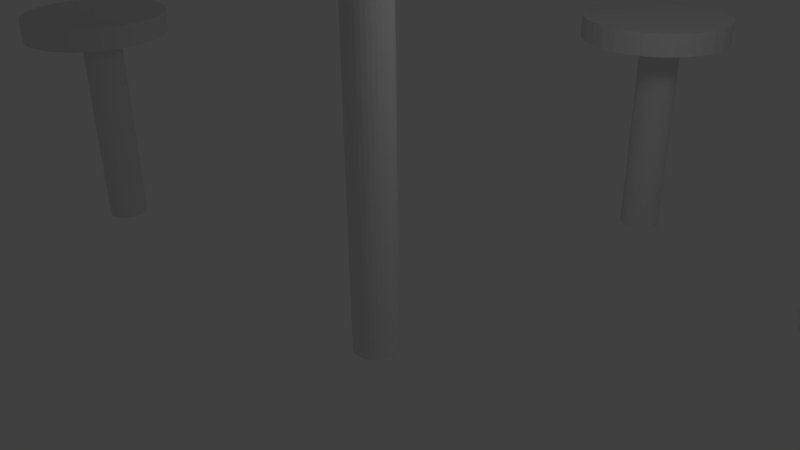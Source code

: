 # Source: mesa_e_bancos.blend  (saved by Blender 2.62.0; exported with 4.5.12 LTS)
import bpy
from mathutils import Matrix  # noqa: F401  (used for matrix-valued properties, if any)

bpy.ops.wm.read_factory_settings(use_empty=True)
scene = bpy.context.scene
scene.name = 'Scene'

# ---- collections
col_collection_1 = bpy.data.collections.new('Collection 1'); scene.collection.children.link(col_collection_1)

# ---- world
world_world = bpy.data.worlds.new('World'); scene.world = world_world
world_world.color = (0.05088, 0.05088, 0.05088)
world_world.use_sun_shadow = False
world_world.sun_shadow_jitter_overblur = 0.0
world_world.cycles.sampling_method = 'MANUAL'
world_world.cycles.sample_map_resolution = 256

# ---- cameras
cam_camera = bpy.data.cameras.new('Camera')
cam_camera.clip_end = 100.0
cam_camera.lens = 35.0
cam_camera.sensor_width = 32.0
cam_camera.sensor_height = 18.0
cam_camera.ortho_scale = 7.314
cam_camera.dof.focus_distance = 0.0
cam_camera.dof.aperture_fstop = 128.0

# ---- lights
light_lamp = bpy.data.lights.new('Lamp', 'POINT')
light_lamp.transmission_factor = 0.0
light_lamp.cutoff_distance = 30.0
light_lamp.energy = 100.0
light_lamp.shadow_buffer_clip_start = 1.001
light_lamp.shadow_soft_size = 1.0
light_lamp.shadow_maximum_resolution = 0.006
light_lamp.use_absolute_resolution = True
light_lamp.cycles.use_multiple_importance_sampling = False

# ---- meshes
me_cube_002 = bpy.data.meshes.new('Cube.002')
me_cube_002.from_pydata([(1.0, 1.0, 24.91), (1.0, -1.0, 24.91), (-1.0, -1.0, 24.91), (-1.0, 1.0, 24.91), (1.0, 1.0, 26.91), (1.0, -1.0, 26.91), (-1.0, -1.0, 26.91), (-1.0, 1.0, 26.91), (1.0, 1.0, -1.0), (1.0, -1.0, -1.0), (-1.0, -1.0, -1.0), (-1.0, 1.0, -1.0), (1.0, 1.0, 1.0), (1.0, -1.0, 1.0), (-1.0, -1.0, 1.0), (-1.0, 1.0, 1.0), (-0.8597, 1.0, 28.8), (-0.8597, -1.0, 28.8), (-0.8597, -1.0, -3.576), (-0.8597, 1.0, -3.576), (-1.278, 1.0, 28.8), (-1.278, -1.0, 28.8), (-1.278, -1.0, -3.576), (-1.278, 1.0, -3.576)], [], [(0, 1, 2, 3), (4, 7, 6, 5), (0, 4, 5, 1), (1, 5, 6, 2), (2, 6, 7, 3), (4, 0, 3, 7), (8, 9, 10, 11), (12, 15, 14, 13), (8, 12, 13, 9), (9, 13, 14, 10), (10, 14, 15, 11), (12, 8, 11, 15), (16, 17, 18, 19), (20, 23, 22, 21), (16, 20, 21, 17), (17, 21, 22, 18), (18, 22, 23, 19), (20, 16, 19, 23)])
me_cube_002.use_remesh_preserve_volume = False
me_cube_002.use_remesh_preserve_attributes = False
me_cube_002.use_mirror_vertex_groups = False
me_cube_002.update()
me_cylinder = bpy.data.meshes.new('Cylinder')
me_cylinder.from_pydata([(-0.1784, 21.06, -1.542), (0.0167, 21.04, -1.542), (0.2043, 20.99, -1.542), (0.3772, 20.9, -1.542), (0.5287, 20.77, -1.542), (0.6531, 20.62, -1.542), (0.7455, 20.45, -1.542), (0.8024, 20.26, -1.542), (0.8216, 20.06, -1.542), (0.8024, 19.87, -1.542), (0.7455, 19.68, -1.542), (0.6531, 19.51, -1.542), (0.5287, 19.36, -1.542), (0.3772, 19.23, -1.542), (0.2043, 19.14, -1.542), (0.0167, 19.08, -1.542), (-0.1784, 19.06, -1.542), (-0.3735, 19.08, -1.542), (-0.5611, 19.14, -1.542), (-0.734, 19.23, -1.542), (-0.8855, 19.36, -1.542), (-1.01, 19.51, -1.542), (-1.102, 19.68, -1.542), (-1.159, 19.87, -1.542), (-1.178, 20.06, -1.542), (-1.159, 20.26, -1.542), (-1.102, 20.45, -1.542), (-1.01, 20.62, -1.542), (-0.8855, 20.77, -1.542), (-0.734, 20.9, -1.542), (-0.5611, 20.99, -1.542), (-0.3735, 21.04, -1.542), (-0.1784, 21.06, 1.76), (0.0167, 21.04, 1.76), (0.2043, 20.99, 1.76), (0.3772, 20.9, 1.76), (0.5287, 20.77, 1.76), (0.6531, 20.62, 1.76), (0.7455, 20.45, 1.76), (0.8024, 20.26, 1.76), (0.8216, 20.06, 1.76), (0.8024, 19.87, 1.76), (0.7455, 19.68, 1.76), (0.6531, 19.51, 1.76), (0.5287, 19.36, 1.76), (0.3772, 19.23, 1.76), (0.2043, 19.14, 1.76), (0.0167, 19.08, 1.76), (-0.1784, 19.06, 1.76), (-0.3735, 19.08, 1.76), (-0.5611, 19.14, 1.76), (-0.734, 19.23, 1.76), (-0.8855, 19.36, 1.76), (-1.01, 19.51, 1.76), (-1.102, 19.68, 1.76), (-1.159, 19.87, 1.76), (-1.178, 20.06, 1.76), (-1.159, 20.26, 1.76), (-1.102, 20.45, 1.76), (-1.01, 20.62, 1.76), (-0.8855, 20.77, 1.76), (-0.734, 20.9, 1.76), (-0.5611, 20.99, 1.76), (-0.3735, 21.04, 1.76), (-0.1784, 20.06, -1.542), (-0.1784, 20.06, 1.76), (0.2023, 20.06, 2.071), (0.2023, 20.06, 1.711), (0.9166, 16.47, 2.071), (1.603, 16.68, 2.071), (2.236, 17.02, 2.071), (2.791, 17.48, 2.071), (3.247, 18.03, 2.071), (3.585, 18.66, 2.071), (3.793, 19.35, 2.071), (3.864, 20.06, 2.071), (3.793, 20.78, 2.071), (3.585, 21.47, 2.071), (3.247, 22.1, 2.071), (2.791, 22.65, 2.071), (2.236, 23.11, 2.071), (1.603, 23.45, 2.071), (0.9166, 23.66, 2.071), (0.2023, 23.73, 2.071), (-0.512, 23.66, 2.071), (-1.199, 23.45, 2.071), (-1.832, 23.11, 2.071), (-2.387, 22.65, 2.071), (-2.842, 22.1, 2.071), (-3.18, 21.47, 2.071), (-3.389, 20.78, 2.071), (-3.459, 20.06, 2.071), (-3.389, 19.35, 2.071), (-3.18, 18.66, 2.071), (-2.842, 18.03, 2.071), (-2.387, 17.48, 2.071), (-1.832, 17.02, 2.071), (-1.199, 16.68, 2.071), (-0.512, 16.47, 2.071), (0.2023, 16.4, 2.071), (0.9166, 16.47, 1.711), (1.603, 16.68, 1.711), (2.236, 17.02, 1.711), (2.791, 17.48, 1.711), (3.247, 18.03, 1.711), (3.585, 18.66, 1.711), (3.793, 19.35, 1.711), (3.864, 20.06, 1.711), (3.793, 20.78, 1.711), (3.585, 21.47, 1.711), (3.247, 22.1, 1.711), (2.791, 22.65, 1.711), (2.236, 23.11, 1.711), (1.603, 23.45, 1.711), (0.9166, 23.66, 1.711), (0.2023, 23.73, 1.711), (-0.512, 23.66, 1.711), (-1.199, 23.45, 1.711), (-1.832, 23.11, 1.711), (-2.387, 22.65, 1.711), (-2.842, 22.1, 1.711), (-3.18, 21.47, 1.711), (-3.389, 20.78, 1.711), (-3.459, 20.06, 1.711), (-3.389, 19.35, 1.711), (-3.18, 18.66, 1.711), (-2.842, 18.03, 1.711), (-2.387, 17.48, 1.711), (-1.832, 17.02, 1.711), (-1.199, 16.68, 1.711), (-0.512, 16.47, 1.711), (0.2023, 16.4, 1.711), (20.54, 1.658, -1.542), (20.74, 1.639, -1.542), (20.93, 1.582, -1.542), (21.1, 1.489, -1.542), (21.25, 1.365, -1.542), (21.38, 1.213, -1.542), (21.47, 1.041, -1.542), (21.52, 0.8529, -1.542), (21.54, 0.6578, -1.542), (21.52, 0.4628, -1.542), (21.47, 0.2752, -1.542), (21.38, 0.1023, -1.542), (21.25, -0.04927, -1.542), (21.1, -0.1736, -1.542), (20.93, -0.266, -1.542), (20.74, -0.3229, -1.542), (20.54, -0.3422, -1.542), (20.35, -0.3229, -1.542), (20.16, -0.266, -1.542), (19.99, -0.1736, -1.542), (19.84, -0.04926, -1.542), (19.71, 0.1023, -1.542), (19.62, 0.2752, -1.542), (19.56, 0.4628, -1.542), (19.54, 0.6578, -1.542), (19.56, 0.8529, -1.542), (19.62, 1.041, -1.542), (19.71, 1.213, -1.542), (19.84, 1.365, -1.542), (19.99, 1.489, -1.542), (20.16, 1.582, -1.542), (20.35, 1.639, -1.542), (20.54, 1.658, 1.76), (20.74, 1.639, 1.76), (20.93, 1.582, 1.76), (21.1, 1.489, 1.76), (21.25, 1.365, 1.76), (21.38, 1.213, 1.76), (21.47, 1.041, 1.76), (21.52, 0.8529, 1.76), (21.54, 0.6578, 1.76), (21.52, 0.4627, 1.76), (21.47, 0.2752, 1.76), (21.38, 0.1023, 1.76), (21.25, -0.04927, 1.76), (21.1, -0.1736, 1.76), (20.93, -0.266, 1.76), (20.74, -0.3229, 1.76), (20.54, -0.3422, 1.76), (20.35, -0.3229, 1.76), (20.16, -0.266, 1.76), (19.99, -0.1736, 1.76), (19.84, -0.04927, 1.76), (19.71, 0.1023, 1.76), (19.62, 0.2752, 1.76), (19.56, 0.4627, 1.76), (19.54, 0.6578, 1.76), (19.56, 0.8529, 1.76), (19.62, 1.041, 1.76), (19.71, 1.213, 1.76), (19.84, 1.365, 1.76), (19.99, 1.489, 1.76), (20.16, 1.582, 1.76), (20.35, 1.639, 1.76), (20.54, 0.6578, -1.542), (20.54, 0.6578, 1.76), (20.92, 0.6578, 2.071), (20.92, 0.6578, 1.711), (21.64, -2.933, 2.071), (22.33, -2.725, 2.071), (22.96, -2.386, 2.071), (23.51, -1.931, 2.071), (23.97, -1.376, 2.071), (24.31, -0.7433, 2.071), (24.52, -0.05643, 2.071), (24.59, 0.6579, 2.071), (24.52, 1.372, 2.071), (24.31, 2.059, 2.071), (23.97, 2.692, 2.071), (23.51, 3.247, 2.071), (22.96, 3.702, 2.071), (22.33, 4.04, 2.071), (21.64, 4.249, 2.071), (20.92, 4.319, 2.071), (20.21, 4.249, 2.071), (19.52, 4.04, 2.071), (18.89, 3.702, 2.071), (18.34, 3.247, 2.071), (17.88, 2.692, 2.071), (17.54, 2.059, 2.071), (17.33, 1.372, 2.071), (17.26, 0.6578, 2.071), (17.33, -0.05643, 2.071), (17.54, -0.7433, 2.071), (17.88, -1.376, 2.071), (18.34, -1.931, 2.071), (18.89, -2.386, 2.071), (19.52, -2.725, 2.071), (20.21, -2.933, 2.071), (20.92, -3.003, 2.071), (21.64, -2.933, 1.711), (22.33, -2.725, 1.711), (22.96, -2.386, 1.711), (23.51, -1.931, 1.711), (23.97, -1.376, 1.711), (24.31, -0.7433, 1.711), (24.52, -0.05645, 1.711), (24.59, 0.6578, 1.711), (24.52, 1.372, 1.711), (24.31, 2.059, 1.711), (23.97, 2.692, 1.711), (23.51, 3.247, 1.711), (22.96, 3.702, 1.711), (22.33, 4.04, 1.711), (21.64, 4.249, 1.711), (20.92, 4.319, 1.711), (20.21, 4.249, 1.711), (19.52, 4.04, 1.711), (18.89, 3.702, 1.711), (18.34, 3.247, 1.711), (17.88, 2.692, 1.711), (17.54, 2.059, 1.711), (17.33, 1.372, 1.711), (17.26, 0.6578, 1.711), (17.33, -0.05644, 1.711), (17.54, -0.7433, 1.711), (17.88, -1.376, 1.711), (18.34, -1.931, 1.711), (18.89, -2.386, 1.711), (19.52, -2.725, 1.711), (20.21, -2.933, 1.711), (20.92, -3.003, 1.711), (-0.6718, -17.91, -1.542), (-0.4767, -17.93, -1.542), (-0.2891, -17.99, -1.542), (-0.1162, -18.08, -1.542), (0.03533, -18.21, -1.542), (0.1597, -18.36, -1.542), (0.2521, -18.53, -1.542), (0.309, -18.72, -1.542), (0.3282, -18.91, -1.542), (0.309, -19.11, -1.542), (0.2521, -19.3, -1.542), (0.1597, -19.47, -1.542), (0.03533, -19.62, -1.542), (-0.1162, -19.74, -1.542), (-0.2891, -19.84, -1.542), (-0.4767, -19.89, -1.542), (-0.6718, -19.91, -1.542), (-0.8669, -19.89, -1.542), (-1.054, -19.84, -1.542), (-1.227, -19.74, -1.542), (-1.379, -19.62, -1.542), (-1.503, -19.47, -1.542), (-1.596, -19.3, -1.542), (-1.653, -19.11, -1.542), (-1.672, -18.91, -1.542), (-1.653, -18.72, -1.542), (-1.596, -18.53, -1.542), (-1.503, -18.36, -1.542), (-1.379, -18.21, -1.542), (-1.227, -18.08, -1.542), (-1.054, -17.99, -1.542), (-0.8669, -17.93, -1.542), (-0.6718, -17.91, 1.76), (-0.4767, -17.93, 1.76), (-0.2891, -17.99, 1.76), (-0.1162, -18.08, 1.76), (0.03533, -18.21, 1.76), (0.1597, -18.36, 1.76), (0.2521, -18.53, 1.76), (0.309, -18.72, 1.76), (0.3282, -18.91, 1.76), (0.309, -19.11, 1.76), (0.2521, -19.3, 1.76), (0.1597, -19.47, 1.76), (0.03533, -19.62, 1.76), (-0.1162, -19.74, 1.76), (-0.2891, -19.84, 1.76), (-0.4767, -19.89, 1.76), (-0.6718, -19.91, 1.76), (-0.8669, -19.89, 1.76), (-1.054, -19.84, 1.76), (-1.227, -19.74, 1.76), (-1.379, -19.62, 1.76), (-1.503, -19.47, 1.76), (-1.596, -19.3, 1.76), (-1.653, -19.11, 1.76), (-1.672, -18.91, 1.76), (-1.653, -18.72, 1.76), (-1.596, -18.53, 1.76), (-1.503, -18.36, 1.76), (-1.379, -18.21, 1.76), (-1.227, -18.08, 1.76), (-1.054, -17.99, 1.76), (-0.8669, -17.93, 1.76), (-0.6718, -18.91, -1.542), (-0.6718, -18.91, 1.76), (-0.2911, -18.91, 2.071), (-0.2911, -18.91, 1.711), (0.4232, -22.5, 2.071), (1.11, -22.3, 2.071), (1.743, -21.96, 2.071), (2.298, -21.5, 2.071), (2.753, -20.95, 2.071), (3.092, -20.31, 2.071), (3.3, -19.63, 2.071), (3.37, -18.91, 2.071), (3.3, -18.2, 2.071), (3.091, -17.51, 2.071), (2.753, -16.88, 2.071), (2.298, -16.32, 2.071), (1.743, -15.87, 2.071), (1.11, -15.53, 2.071), (0.4232, -15.32, 2.071), (-0.2911, -15.25, 2.071), (-1.005, -15.32, 2.071), (-1.692, -15.53, 2.071), (-2.325, -15.87, 2.071), (-2.88, -16.32, 2.071), (-3.335, -16.88, 2.071), (-3.674, -17.51, 2.071), (-3.882, -18.2, 2.071), (-3.952, -18.91, 2.071), (-3.882, -19.63, 2.071), (-3.674, -20.31, 2.071), (-3.335, -20.95, 2.071), (-2.88, -21.5, 2.071), (-2.325, -21.96, 2.071), (-1.692, -22.3, 2.071), (-1.005, -22.5, 2.071), (-0.2911, -22.57, 2.071), (0.4232, -22.5, 1.711), (1.11, -22.3, 1.711), (1.743, -21.96, 1.711), (2.298, -21.5, 1.711), (2.753, -20.95, 1.711), (3.091, -20.31, 1.711), (3.3, -19.63, 1.711), (3.37, -18.91, 1.711), (3.3, -18.2, 1.711), (3.092, -17.51, 1.711), (2.753, -16.88, 1.711), (2.298, -16.32, 1.711), (1.743, -15.87, 1.711), (1.11, -15.53, 1.711), (0.4232, -15.32, 1.711), (-0.2911, -15.25, 1.711), (-1.005, -15.32, 1.711), (-1.692, -15.53, 1.711), (-2.325, -15.87, 1.711), (-2.88, -16.32, 1.711), (-3.335, -16.88, 1.711), (-3.674, -17.51, 1.711), (-3.882, -18.2, 1.711), (-3.952, -18.91, 1.711), (-3.882, -19.63, 1.711), (-3.674, -20.31, 1.711), (-3.335, -20.95, 1.711), (-2.88, -21.5, 1.711), (-2.325, -21.96, 1.711), (-1.692, -22.3, 1.711), (-1.005, -22.5, 1.711), (-0.2911, -22.57, 1.711), (-20.57, 0.8355, -1.542), (-20.38, 0.8163, -1.542), (-20.19, 0.7594, -1.542), (-20.02, 0.667, -1.542), (-19.86, 0.5426, -1.542), (-19.74, 0.3911, -1.542), (-19.65, 0.2182, -1.542), (-19.59, 0.03063, -1.542), (-19.57, -0.1645, -1.542), (-19.59, -0.3596, -1.542), (-19.65, -0.5471, -1.542), (-19.74, -0.72, -1.542), (-19.86, -0.8716, -1.542), (-20.02, -0.9959, -1.542), (-20.19, -1.088, -1.542), (-20.38, -1.145, -1.542), (-20.57, -1.164, -1.542), (-20.77, -1.145, -1.542), (-20.95, -1.088, -1.542), (-21.13, -0.9959, -1.542), (-21.28, -0.8716, -1.542), (-21.4, -0.72, -1.542), (-21.5, -0.5471, -1.542), (-21.55, -0.3596, -1.542), (-21.57, -0.1645, -1.542), (-21.55, 0.03063, -1.542), (-21.5, 0.2182, -1.542), (-21.4, 0.3911, -1.542), (-21.28, 0.5426, -1.542), (-21.13, 0.667, -1.542), (-20.95, 0.7594, -1.542), (-20.77, 0.8163, -1.542), (-20.57, 0.8355, 1.76), (-20.38, 0.8163, 1.76), (-20.19, 0.7594, 1.76), (-20.02, 0.667, 1.76), (-19.86, 0.5426, 1.76), (-19.74, 0.3911, 1.76), (-19.65, 0.2182, 1.76), (-19.59, 0.03063, 1.76), (-19.57, -0.1645, 1.76), (-19.59, -0.3596, 1.76), (-19.65, -0.5471, 1.76), (-19.74, -0.72, 1.76), (-19.86, -0.8716, 1.76), (-20.02, -0.9959, 1.76), (-20.19, -1.088, 1.76), (-20.38, -1.145, 1.76), (-20.57, -1.164, 1.76), (-20.77, -1.145, 1.76), (-20.95, -1.088, 1.76), (-21.13, -0.9959, 1.76), (-21.28, -0.8716, 1.76), (-21.4, -0.72, 1.76), (-21.5, -0.5471, 1.76), (-21.55, -0.3596, 1.76), (-21.57, -0.1645, 1.76), (-21.55, 0.03062, 1.76), (-21.5, 0.2182, 1.76), (-21.4, 0.3911, 1.76), (-21.28, 0.5426, 1.76), (-21.13, 0.667, 1.76), (-20.95, 0.7594, 1.76), (-20.77, 0.8163, 1.76), (-20.57, -0.1645, -1.542), (-20.57, -0.1645, 1.76), (-20.19, -0.1645, 2.071), (-20.19, -0.1645, 1.711), (-19.48, -3.755, 2.071), (-18.79, -3.547, 2.071), (-18.16, -3.209, 2.071), (-17.6, -2.753, 2.071), (-17.15, -2.199, 2.071), (-16.81, -1.566, 2.071), (-16.6, -0.8787, 2.071), (-16.53, -0.1644, 2.071), (-16.6, 0.5498, 2.071), (-16.81, 1.237, 2.071), (-17.15, 1.87, 2.071), (-17.6, 2.424, 2.071), (-18.16, 2.88, 2.071), (-18.79, 3.218, 2.071), (-19.48, 3.426, 2.071), (-20.19, 3.497, 2.071), (-20.91, 3.426, 2.071), (-21.59, 3.218, 2.071), (-22.22, 2.88, 2.071), (-22.78, 2.424, 2.071), (-23.24, 1.87, 2.071), (-23.57, 1.237, 2.071), (-23.78, 0.5498, 2.071), (-23.85, -0.1645, 2.071), (-23.78, -0.8787, 2.071), (-23.57, -1.566, 2.071), (-23.24, -2.199, 2.071), (-22.78, -2.753, 2.071), (-22.22, -3.209, 2.071), (-21.59, -3.547, 2.071), (-20.91, -3.755, 2.071), (-20.19, -3.826, 2.071), (-19.48, -3.755, 1.711), (-18.79, -3.547, 1.711), (-18.16, -3.209, 1.711), (-17.6, -2.753, 1.711), (-17.15, -2.199, 1.711), (-16.81, -1.566, 1.711), (-16.6, -0.8787, 1.711), (-16.53, -0.1645, 1.711), (-16.6, 0.5498, 1.711), (-16.81, 1.237, 1.711), (-17.15, 1.87, 1.711), (-17.6, 2.424, 1.711), (-18.16, 2.88, 1.711), (-18.79, 3.218, 1.711), (-19.48, 3.426, 1.711), (-20.19, 3.497, 1.711), (-20.91, 3.426, 1.711), (-21.59, 3.218, 1.711), (-22.22, 2.88, 1.711), (-22.78, 2.424, 1.711), (-23.24, 1.87, 1.711), (-23.57, 1.237, 1.711), (-23.78, 0.5498, 1.711), (-23.85, -0.1645, 1.711), (-23.78, -0.8787, 1.711), (-23.57, -1.566, 1.711), (-23.24, -2.199, 1.711), (-22.78, -2.753, 1.711), (-22.22, -3.209, 1.711), (-21.59, -3.547, 1.711), (-20.91, -3.755, 1.711), (-20.19, -3.826, 1.711), (0.0, 1.0, -1.427), (0.1951, 0.9808, -1.427), (0.3827, 0.9239, -1.427), (0.5556, 0.8315, -1.427), (0.7071, 0.7071, -1.427), (0.8315, 0.5556, -1.427), (0.9239, 0.3827, -1.427), (0.9808, 0.1951, -1.427), (1.0, 7.55e-08, -1.427), (0.9808, -0.1951, -1.427), (0.9239, -0.3827, -1.427), (0.8315, -0.5556, -1.427), (0.7071, -0.7071, -1.427), (0.5556, -0.8315, -1.427), (0.3827, -0.9239, -1.427), (0.1951, -0.9808, -1.427), (-3.258e-07, -1.0, -1.427), (-0.1951, -0.9808, -1.427), (-0.3827, -0.9239, -1.427), (-0.5556, -0.8315, -1.427), (-0.7071, -0.7071, -1.427), (-0.8315, -0.5556, -1.427), (-0.9239, -0.3827, -1.427), (-0.9808, -0.1951, -1.427), (-1.0, 9.656e-07, -1.427), (-0.9808, 0.1951, -1.427), (-0.9239, 0.3827, -1.427), (-0.8315, 0.5556, -1.427), (-0.7071, 0.7071, -1.427), (-0.5556, 0.8315, -1.427), (-0.3827, 0.9239, -1.427), (-0.1951, 0.9808, -1.427), (1.605e-06, 1.0, 5.866), (0.1951, 0.9808, 5.866), (0.3827, 0.9239, 5.866), (0.5556, 0.8315, 5.866), (0.7071, 0.7071, 5.866), (0.8315, 0.5556, 5.866), (0.9239, 0.3827, 5.866), (0.9808, 0.1951, 5.866), (1.0, -2.245e-06, 5.866), (0.9808, -0.1951, 5.866), (0.9239, -0.3827, 5.866), (0.8315, -0.5556, 5.866), (0.7071, -0.7071, 5.866), (0.5556, -0.8315, 5.866), (0.3827, -0.9239, 5.866), (0.1951, -0.9808, 5.866), (9.298e-07, -1.0, 5.866), (-0.1951, -0.9808, 5.866), (-0.3827, -0.9239, 5.866), (-0.5556, -0.8315, 5.866), (-0.7071, -0.7071, 5.866), (-0.8315, -0.5556, 5.866), (-0.9239, -0.3827, 5.866), (-0.9808, -0.1951, 5.866), (-1.0, -4.105e-06, 5.866), (-0.9808, 0.1951, 5.866), (-0.9239, 0.3827, 5.866), (-0.8315, 0.5556, 5.866), (-0.7071, 0.7071, 5.866), (-0.5556, 0.8315, 5.866), (-0.3827, 0.9239, 5.866), (-0.1951, 0.9808, 5.866), (0.0, 0.0, -1.427), (0.0, 0.0, 5.866), (0.3807, -9.77e-06, 6.177), (0.3807, -9.77e-06, 5.817), (2.882, -12.57, 6.177), (5.287, -11.84, 6.177), (7.503, -10.66, 6.177), (9.446, -9.065, 6.177), (11.04, -7.122, 6.177), (12.22, -4.906, 6.177), (12.95, -2.501, 6.177), (13.2, 4.285e-05, 6.177), (12.95, 2.501, 6.177), (12.22, 4.906, 6.177), (11.04, 7.122, 6.177), (9.446, 9.065, 6.177), (7.503, 10.66, 6.177), (5.287, 11.84, 6.177), (2.882, 12.57, 6.177), (0.3807, 12.82, 6.177), (-2.12, 12.57, 6.177), (-4.525, 11.84, 6.177), (-6.742, 10.66, 6.177), (-8.684, 9.065, 6.177), (-10.28, 7.122, 6.177), (-11.46, 4.906, 6.177), (-12.19, 2.501, 6.177), (-12.44, 1.901e-05, 6.177), (-12.19, -2.501, 6.177), (-11.46, -4.906, 6.177), (-10.28, -7.122, 6.177), (-8.685, -9.065, 6.177), (-6.742, -10.66, 6.177), (-4.525, -11.84, 6.177), (-2.12, -12.57, 6.177), (0.3807, -12.82, 6.177), (2.882, -12.57, 5.817), (5.287, -11.84, 5.817), (7.503, -10.66, 5.817), (9.446, -9.065, 5.817), (11.04, -7.123, 5.817), (12.22, -4.906, 5.817), (12.95, -2.501, 5.817), (13.2, -2.215e-05, 5.817), (12.95, 2.501, 5.817), (12.22, 4.906, 5.817), (11.04, 7.122, 5.817), (9.446, 9.065, 5.817), (7.503, 10.66, 5.817), (5.287, 11.84, 5.817), (2.882, 12.57, 5.817), (0.3807, 12.82, 5.817), (-2.12, 12.57, 5.817), (-4.525, 11.84, 5.817), (-6.742, 10.66, 5.817), (-8.684, 9.065, 5.817), (-10.28, 7.122, 5.817), (-11.46, 4.906, 5.817), (-12.19, 2.501, 5.817), (-12.44, -1.074e-05, 5.817), (-12.19, -2.501, 5.817), (-11.46, -4.906, 5.817), (-10.28, -7.122, 5.817), (-8.684, -9.065, 5.817), (-6.742, -10.66, 5.817), (-4.525, -11.84, 5.817), (-2.12, -12.57, 5.817), (0.3807, -12.82, 5.817)], [], [(64, 0, 1), (65, 33, 32), (64, 1, 2), (65, 34, 33), (64, 2, 3), (65, 35, 34), (64, 3, 4), (65, 36, 35), (64, 4, 5), (65, 37, 36), (64, 5, 6), (65, 38, 37), (64, 6, 7), (65, 39, 38), (64, 7, 8), (65, 40, 39), (64, 8, 9), (65, 41, 40), (64, 9, 10), (65, 42, 41), (64, 10, 11), (65, 43, 42), (64, 11, 12), (65, 44, 43), (64, 12, 13), (65, 45, 44), (64, 13, 14), (65, 46, 45), (64, 14, 15), (65, 47, 46), (64, 15, 16), (65, 48, 47), (64, 16, 17), (65, 49, 48), (64, 17, 18), (65, 50, 49), (64, 18, 19), (65, 51, 50), (64, 19, 20), (65, 52, 51), (64, 20, 21), (65, 53, 52), (64, 21, 22), (65, 54, 53), (64, 22, 23), (65, 55, 54), (64, 23, 24), (65, 56, 55), (64, 24, 25), (65, 57, 56), (64, 25, 26), (65, 58, 57), (64, 26, 27), (65, 59, 58), (64, 27, 28), (65, 60, 59), (64, 28, 29), (65, 61, 60), (64, 29, 30), (65, 62, 61), (64, 30, 31), (65, 63, 62), (31, 0, 64), (65, 32, 63), (0, 32, 33, 1), (1, 33, 34, 2), (2, 34, 35, 3), (3, 35, 36, 4), (4, 36, 37, 5), (5, 37, 38, 6), (6, 38, 39, 7), (7, 39, 40, 8), (8, 40, 41, 9), (9, 41, 42, 10), (10, 42, 43, 11), (11, 43, 44, 12), (12, 44, 45, 13), (13, 45, 46, 14), (14, 46, 47, 15), (15, 47, 48, 16), (16, 48, 49, 17), (17, 49, 50, 18), (18, 50, 51, 19), (19, 51, 52, 20), (20, 52, 53, 21), (21, 53, 54, 22), (22, 54, 55, 23), (23, 55, 56, 24), (24, 56, 57, 25), (25, 57, 58, 26), (26, 58, 59, 27), (27, 59, 60, 28), (28, 60, 61, 29), (29, 61, 62, 30), (30, 62, 63, 31), (32, 0, 31, 63), (99, 131, 100, 68), (101, 69, 68, 100), (102, 70, 69, 101), (103, 71, 70, 102), (104, 72, 71, 103), (105, 73, 72, 104), (106, 74, 73, 105), (107, 75, 74, 106), (108, 76, 75, 107), (109, 77, 76, 108), (110, 78, 77, 109), (111, 79, 78, 110), (112, 80, 79, 111), (113, 81, 80, 112), (114, 82, 81, 113), (115, 83, 82, 114), (116, 84, 83, 115), (117, 85, 84, 116), (118, 86, 85, 117), (119, 87, 86, 118), (120, 88, 87, 119), (121, 89, 88, 120), (122, 90, 89, 121), (123, 91, 90, 122), (124, 92, 91, 123), (125, 93, 92, 124), (126, 94, 93, 125), (127, 95, 94, 126), (128, 96, 95, 127), (129, 97, 96, 128), (130, 98, 97, 129), (131, 99, 98, 130), (66, 99, 68), (100, 131, 67), (66, 68, 69), (67, 101, 100), (66, 69, 70), (67, 102, 101), (66, 70, 71), (67, 103, 102), (66, 71, 72), (67, 104, 103), (66, 72, 73), (67, 105, 104), (66, 73, 74), (67, 106, 105), (66, 74, 75), (67, 107, 106), (66, 75, 76), (67, 108, 107), (66, 76, 77), (67, 109, 108), (66, 77, 78), (67, 110, 109), (66, 78, 79), (67, 111, 110), (66, 79, 80), (67, 112, 111), (66, 80, 81), (67, 113, 112), (66, 81, 82), (67, 114, 113), (66, 82, 83), (67, 115, 114), (66, 83, 84), (67, 116, 115), (66, 84, 85), (67, 117, 116), (66, 85, 86), (67, 118, 117), (66, 86, 87), (67, 119, 118), (66, 87, 88), (67, 120, 119), (66, 88, 89), (67, 121, 120), (66, 89, 90), (67, 122, 121), (66, 90, 91), (67, 123, 122), (66, 91, 92), (67, 124, 123), (66, 92, 93), (67, 125, 124), (66, 93, 94), (67, 126, 125), (66, 94, 95), (67, 127, 126), (66, 95, 96), (67, 128, 127), (66, 96, 97), (67, 129, 128), (66, 97, 98), (67, 130, 129), (66, 98, 99), (67, 131, 130), (196, 132, 133), (197, 165, 164), (196, 133, 134), (197, 166, 165), (196, 134, 135), (197, 167, 166), (196, 135, 136), (197, 168, 167), (196, 136, 137), (197, 169, 168), (196, 137, 138), (197, 170, 169), (196, 138, 139), (197, 171, 170), (196, 139, 140), (197, 172, 171), (196, 140, 141), (197, 173, 172), (196, 141, 142), (197, 174, 173), (196, 142, 143), (197, 175, 174), (196, 143, 144), (197, 176, 175), (196, 144, 145), (197, 177, 176), (196, 145, 146), (197, 178, 177), (196, 146, 147), (197, 179, 178), (196, 147, 148), (197, 180, 179), (196, 148, 149), (197, 181, 180), (196, 149, 150), (197, 182, 181), (196, 150, 151), (197, 183, 182), (196, 151, 152), (197, 184, 183), (196, 152, 153), (197, 185, 184), (196, 153, 154), (197, 186, 185), (196, 154, 155), (197, 187, 186), (196, 155, 156), (197, 188, 187), (196, 156, 157), (197, 189, 188), (196, 157, 158), (197, 190, 189), (196, 158, 159), (197, 191, 190), (196, 159, 160), (197, 192, 191), (196, 160, 161), (197, 193, 192), (196, 161, 162), (197, 194, 193), (196, 162, 163), (197, 195, 194), (163, 132, 196), (197, 164, 195), (132, 164, 165, 133), (133, 165, 166, 134), (134, 166, 167, 135), (135, 167, 168, 136), (136, 168, 169, 137), (137, 169, 170, 138), (138, 170, 171, 139), (139, 171, 172, 140), (140, 172, 173, 141), (141, 173, 174, 142), (142, 174, 175, 143), (143, 175, 176, 144), (144, 176, 177, 145), (145, 177, 178, 146), (146, 178, 179, 147), (147, 179, 180, 148), (148, 180, 181, 149), (149, 181, 182, 150), (150, 182, 183, 151), (151, 183, 184, 152), (152, 184, 185, 153), (153, 185, 186, 154), (154, 186, 187, 155), (155, 187, 188, 156), (156, 188, 189, 157), (157, 189, 190, 158), (158, 190, 191, 159), (159, 191, 192, 160), (160, 192, 193, 161), (161, 193, 194, 162), (162, 194, 195, 163), (164, 132, 163, 195), (231, 263, 232, 200), (233, 201, 200, 232), (234, 202, 201, 233), (235, 203, 202, 234), (236, 204, 203, 235), (237, 205, 204, 236), (238, 206, 205, 237), (239, 207, 206, 238), (240, 208, 207, 239), (241, 209, 208, 240), (242, 210, 209, 241), (243, 211, 210, 242), (244, 212, 211, 243), (245, 213, 212, 244), (246, 214, 213, 245), (247, 215, 214, 246), (248, 216, 215, 247), (249, 217, 216, 248), (250, 218, 217, 249), (251, 219, 218, 250), (252, 220, 219, 251), (253, 221, 220, 252), (254, 222, 221, 253), (255, 223, 222, 254), (256, 224, 223, 255), (257, 225, 224, 256), (258, 226, 225, 257), (259, 227, 226, 258), (260, 228, 227, 259), (261, 229, 228, 260), (262, 230, 229, 261), (263, 231, 230, 262), (198, 231, 200), (232, 263, 199), (198, 200, 201), (199, 233, 232), (198, 201, 202), (199, 234, 233), (198, 202, 203), (199, 235, 234), (198, 203, 204), (199, 236, 235), (198, 204, 205), (199, 237, 236), (198, 205, 206), (199, 238, 237), (198, 206, 207), (199, 239, 238), (198, 207, 208), (199, 240, 239), (198, 208, 209), (199, 241, 240), (198, 209, 210), (199, 242, 241), (198, 210, 211), (199, 243, 242), (198, 211, 212), (199, 244, 243), (198, 212, 213), (199, 245, 244), (198, 213, 214), (199, 246, 245), (198, 214, 215), (199, 247, 246), (198, 215, 216), (199, 248, 247), (198, 216, 217), (199, 249, 248), (198, 217, 218), (199, 250, 249), (198, 218, 219), (199, 251, 250), (198, 219, 220), (199, 252, 251), (198, 220, 221), (199, 253, 252), (198, 221, 222), (199, 254, 253), (198, 222, 223), (199, 255, 254), (198, 223, 224), (199, 256, 255), (198, 224, 225), (199, 257, 256), (198, 225, 226), (199, 258, 257), (198, 226, 227), (199, 259, 258), (198, 227, 228), (199, 260, 259), (198, 228, 229), (199, 261, 260), (198, 229, 230), (199, 262, 261), (198, 230, 231), (199, 263, 262), (328, 264, 265), (329, 297, 296), (328, 265, 266), (329, 298, 297), (328, 266, 267), (329, 299, 298), (328, 267, 268), (329, 300, 299), (328, 268, 269), (329, 301, 300), (328, 269, 270), (329, 302, 301), (328, 270, 271), (329, 303, 302), (328, 271, 272), (329, 304, 303), (328, 272, 273), (329, 305, 304), (328, 273, 274), (329, 306, 305), (328, 274, 275), (329, 307, 306), (328, 275, 276), (329, 308, 307), (328, 276, 277), (329, 309, 308), (328, 277, 278), (329, 310, 309), (328, 278, 279), (329, 311, 310), (328, 279, 280), (329, 312, 311), (328, 280, 281), (329, 313, 312), (328, 281, 282), (329, 314, 313), (328, 282, 283), (329, 315, 314), (328, 283, 284), (329, 316, 315), (328, 284, 285), (329, 317, 316), (328, 285, 286), (329, 318, 317), (328, 286, 287), (329, 319, 318), (328, 287, 288), (329, 320, 319), (328, 288, 289), (329, 321, 320), (328, 289, 290), (329, 322, 321), (328, 290, 291), (329, 323, 322), (328, 291, 292), (329, 324, 323), (328, 292, 293), (329, 325, 324), (328, 293, 294), (329, 326, 325), (328, 294, 295), (329, 327, 326), (295, 264, 328), (329, 296, 327), (264, 296, 297, 265), (265, 297, 298, 266), (266, 298, 299, 267), (267, 299, 300, 268), (268, 300, 301, 269), (269, 301, 302, 270), (270, 302, 303, 271), (271, 303, 304, 272), (272, 304, 305, 273), (273, 305, 306, 274), (274, 306, 307, 275), (275, 307, 308, 276), (276, 308, 309, 277), (277, 309, 310, 278), (278, 310, 311, 279), (279, 311, 312, 280), (280, 312, 313, 281), (281, 313, 314, 282), (282, 314, 315, 283), (283, 315, 316, 284), (284, 316, 317, 285), (285, 317, 318, 286), (286, 318, 319, 287), (287, 319, 320, 288), (288, 320, 321, 289), (289, 321, 322, 290), (290, 322, 323, 291), (291, 323, 324, 292), (292, 324, 325, 293), (293, 325, 326, 294), (294, 326, 327, 295), (296, 264, 295, 327), (363, 395, 364, 332), (365, 333, 332, 364), (366, 334, 333, 365), (367, 335, 334, 366), (368, 336, 335, 367), (369, 337, 336, 368), (370, 338, 337, 369), (371, 339, 338, 370), (372, 340, 339, 371), (373, 341, 340, 372), (374, 342, 341, 373), (375, 343, 342, 374), (376, 344, 343, 375), (377, 345, 344, 376), (378, 346, 345, 377), (379, 347, 346, 378), (380, 348, 347, 379), (381, 349, 348, 380), (382, 350, 349, 381), (383, 351, 350, 382), (384, 352, 351, 383), (385, 353, 352, 384), (386, 354, 353, 385), (387, 355, 354, 386), (388, 356, 355, 387), (389, 357, 356, 388), (390, 358, 357, 389), (391, 359, 358, 390), (392, 360, 359, 391), (393, 361, 360, 392), (394, 362, 361, 393), (395, 363, 362, 394), (330, 363, 332), (364, 395, 331), (330, 332, 333), (331, 365, 364), (330, 333, 334), (331, 366, 365), (330, 334, 335), (331, 367, 366), (330, 335, 336), (331, 368, 367), (330, 336, 337), (331, 369, 368), (330, 337, 338), (331, 370, 369), (330, 338, 339), (331, 371, 370), (330, 339, 340), (331, 372, 371), (330, 340, 341), (331, 373, 372), (330, 341, 342), (331, 374, 373), (330, 342, 343), (331, 375, 374), (330, 343, 344), (331, 376, 375), (330, 344, 345), (331, 377, 376), (330, 345, 346), (331, 378, 377), (330, 346, 347), (331, 379, 378), (330, 347, 348), (331, 380, 379), (330, 348, 349), (331, 381, 380), (330, 349, 350), (331, 382, 381), (330, 350, 351), (331, 383, 382), (330, 351, 352), (331, 384, 383), (330, 352, 353), (331, 385, 384), (330, 353, 354), (331, 386, 385), (330, 354, 355), (331, 387, 386), (330, 355, 356), (331, 388, 387), (330, 356, 357), (331, 389, 388), (330, 357, 358), (331, 390, 389), (330, 358, 359), (331, 391, 390), (330, 359, 360), (331, 392, 391), (330, 360, 361), (331, 393, 392), (330, 361, 362), (331, 394, 393), (330, 362, 363), (331, 395, 394), (460, 396, 397), (461, 429, 428), (460, 397, 398), (461, 430, 429), (460, 398, 399), (461, 431, 430), (460, 399, 400), (461, 432, 431), (460, 400, 401), (461, 433, 432), (460, 401, 402), (461, 434, 433), (460, 402, 403), (461, 435, 434), (460, 403, 404), (461, 436, 435), (460, 404, 405), (461, 437, 436), (460, 405, 406), (461, 438, 437), (460, 406, 407), (461, 439, 438), (460, 407, 408), (461, 440, 439), (460, 408, 409), (461, 441, 440), (460, 409, 410), (461, 442, 441), (460, 410, 411), (461, 443, 442), (460, 411, 412), (461, 444, 443), (460, 412, 413), (461, 445, 444), (460, 413, 414), (461, 446, 445), (460, 414, 415), (461, 447, 446), (460, 415, 416), (461, 448, 447), (460, 416, 417), (461, 449, 448), (460, 417, 418), (461, 450, 449), (460, 418, 419), (461, 451, 450), (460, 419, 420), (461, 452, 451), (460, 420, 421), (461, 453, 452), (460, 421, 422), (461, 454, 453), (460, 422, 423), (461, 455, 454), (460, 423, 424), (461, 456, 455), (460, 424, 425), (461, 457, 456), (460, 425, 426), (461, 458, 457), (460, 426, 427), (461, 459, 458), (427, 396, 460), (461, 428, 459), (396, 428, 429, 397), (397, 429, 430, 398), (398, 430, 431, 399), (399, 431, 432, 400), (400, 432, 433, 401), (401, 433, 434, 402), (402, 434, 435, 403), (403, 435, 436, 404), (404, 436, 437, 405), (405, 437, 438, 406), (406, 438, 439, 407), (407, 439, 440, 408), (408, 440, 441, 409), (409, 441, 442, 410), (410, 442, 443, 411), (411, 443, 444, 412), (412, 444, 445, 413), (413, 445, 446, 414), (414, 446, 447, 415), (415, 447, 448, 416), (416, 448, 449, 417), (417, 449, 450, 418), (418, 450, 451, 419), (419, 451, 452, 420), (420, 452, 453, 421), (421, 453, 454, 422), (422, 454, 455, 423), (423, 455, 456, 424), (424, 456, 457, 425), (425, 457, 458, 426), (426, 458, 459, 427), (428, 396, 427, 459), (495, 527, 496, 464), (497, 465, 464, 496), (498, 466, 465, 497), (499, 467, 466, 498), (500, 468, 467, 499), (501, 469, 468, 500), (502, 470, 469, 501), (503, 471, 470, 502), (504, 472, 471, 503), (505, 473, 472, 504), (506, 474, 473, 505), (507, 475, 474, 506), (508, 476, 475, 507), (509, 477, 476, 508), (510, 478, 477, 509), (511, 479, 478, 510), (512, 480, 479, 511), (513, 481, 480, 512), (514, 482, 481, 513), (515, 483, 482, 514), (516, 484, 483, 515), (517, 485, 484, 516), (518, 486, 485, 517), (519, 487, 486, 518), (520, 488, 487, 519), (521, 489, 488, 520), (522, 490, 489, 521), (523, 491, 490, 522), (524, 492, 491, 523), (525, 493, 492, 524), (526, 494, 493, 525), (527, 495, 494, 526), (462, 495, 464), (496, 527, 463), (462, 464, 465), (463, 497, 496), (462, 465, 466), (463, 498, 497), (462, 466, 467), (463, 499, 498), (462, 467, 468), (463, 500, 499), (462, 468, 469), (463, 501, 500), (462, 469, 470), (463, 502, 501), (462, 470, 471), (463, 503, 502), (462, 471, 472), (463, 504, 503), (462, 472, 473), (463, 505, 504), (462, 473, 474), (463, 506, 505), (462, 474, 475), (463, 507, 506), (462, 475, 476), (463, 508, 507), (462, 476, 477), (463, 509, 508), (462, 477, 478), (463, 510, 509), (462, 478, 479), (463, 511, 510), (462, 479, 480), (463, 512, 511), (462, 480, 481), (463, 513, 512), (462, 481, 482), (463, 514, 513), (462, 482, 483), (463, 515, 514), (462, 483, 484), (463, 516, 515), (462, 484, 485), (463, 517, 516), (462, 485, 486), (463, 518, 517), (462, 486, 487), (463, 519, 518), (462, 487, 488), (463, 520, 519), (462, 488, 489), (463, 521, 520), (462, 489, 490), (463, 522, 521), (462, 490, 491), (463, 523, 522), (462, 491, 492), (463, 524, 523), (462, 492, 493), (463, 525, 524), (462, 493, 494), (463, 526, 525), (462, 494, 495), (463, 527, 526), (592, 528, 529), (593, 561, 560), (592, 529, 530), (593, 562, 561), (592, 530, 531), (593, 563, 562), (592, 531, 532), (593, 564, 563), (592, 532, 533), (593, 565, 564), (592, 533, 534), (593, 566, 565), (592, 534, 535), (593, 567, 566), (592, 535, 536), (593, 568, 567), (592, 536, 537), (593, 569, 568), (592, 537, 538), (593, 570, 569), (592, 538, 539), (593, 571, 570), (592, 539, 540), (593, 572, 571), (592, 540, 541), (593, 573, 572), (592, 541, 542), (593, 574, 573), (592, 542, 543), (593, 575, 574), (592, 543, 544), (593, 576, 575), (592, 544, 545), (593, 577, 576), (592, 545, 546), (593, 578, 577), (592, 546, 547), (593, 579, 578), (592, 547, 548), (593, 580, 579), (592, 548, 549), (593, 581, 580), (592, 549, 550), (593, 582, 581), (592, 550, 551), (593, 583, 582), (592, 551, 552), (593, 584, 583), (592, 552, 553), (593, 585, 584), (592, 553, 554), (593, 586, 585), (592, 554, 555), (593, 587, 586), (592, 555, 556), (593, 588, 587), (592, 556, 557), (593, 589, 588), (592, 557, 558), (593, 590, 589), (592, 558, 559), (593, 591, 590), (559, 528, 592), (593, 560, 591), (528, 560, 561, 529), (529, 561, 562, 530), (530, 562, 563, 531), (531, 563, 564, 532), (532, 564, 565, 533), (533, 565, 566, 534), (534, 566, 567, 535), (535, 567, 568, 536), (536, 568, 569, 537), (537, 569, 570, 538), (538, 570, 571, 539), (539, 571, 572, 540), (540, 572, 573, 541), (541, 573, 574, 542), (542, 574, 575, 543), (543, 575, 576, 544), (544, 576, 577, 545), (545, 577, 578, 546), (546, 578, 579, 547), (547, 579, 580, 548), (548, 580, 581, 549), (549, 581, 582, 550), (550, 582, 583, 551), (551, 583, 584, 552), (552, 584, 585, 553), (553, 585, 586, 554), (554, 586, 587, 555), (555, 587, 588, 556), (556, 588, 589, 557), (557, 589, 590, 558), (558, 590, 591, 559), (560, 528, 559, 591), (627, 659, 628, 596), (629, 597, 596, 628), (630, 598, 597, 629), (631, 599, 598, 630), (632, 600, 599, 631), (633, 601, 600, 632), (634, 602, 601, 633), (635, 603, 602, 634), (636, 604, 603, 635), (637, 605, 604, 636), (638, 606, 605, 637), (639, 607, 606, 638), (640, 608, 607, 639), (641, 609, 608, 640), (642, 610, 609, 641), (643, 611, 610, 642), (644, 612, 611, 643), (645, 613, 612, 644), (646, 614, 613, 645), (647, 615, 614, 646), (648, 616, 615, 647), (649, 617, 616, 648), (650, 618, 617, 649), (651, 619, 618, 650), (652, 620, 619, 651), (653, 621, 620, 652), (654, 622, 621, 653), (655, 623, 622, 654), (656, 624, 623, 655), (657, 625, 624, 656), (658, 626, 625, 657), (659, 627, 626, 658), (594, 627, 596), (628, 659, 595), (594, 596, 597), (595, 629, 628), (594, 597, 598), (595, 630, 629), (594, 598, 599), (595, 631, 630), (594, 599, 600), (595, 632, 631), (594, 600, 601), (595, 633, 632), (594, 601, 602), (595, 634, 633), (594, 602, 603), (595, 635, 634), (594, 603, 604), (595, 636, 635), (594, 604, 605), (595, 637, 636), (594, 605, 606), (595, 638, 637), (594, 606, 607), (595, 639, 638), (594, 607, 608), (595, 640, 639), (594, 608, 609), (595, 641, 640), (594, 609, 610), (595, 642, 641), (594, 610, 611), (595, 643, 642), (594, 611, 612), (595, 644, 643), (594, 612, 613), (595, 645, 644), (594, 613, 614), (595, 646, 645), (594, 614, 615), (595, 647, 646), (594, 615, 616), (595, 648, 647), (594, 616, 617), (595, 649, 648), (594, 617, 618), (595, 650, 649), (594, 618, 619), (595, 651, 650), (594, 619, 620), (595, 652, 651), (594, 620, 621), (595, 653, 652), (594, 621, 622), (595, 654, 653), (594, 622, 623), (595, 655, 654), (594, 623, 624), (595, 656, 655), (594, 624, 625), (595, 657, 656), (594, 625, 626), (595, 658, 657), (594, 626, 627), (595, 659, 658)])
me_cylinder.use_remesh_preserve_volume = False
me_cylinder.use_remesh_preserve_attributes = False
me_cylinder.use_mirror_vertex_groups = False
me_cylinder.update()

# ---- objects
ob_cube_001 = bpy.data.objects.new('Cube.001', me_cube_002)
ob_cylinder = bpy.data.objects.new('Cylinder', me_cylinder)
ob_lamp = bpy.data.objects.new('Lamp', light_lamp)
ob_camera = bpy.data.objects.new('Camera', cam_camera)

# ---- transforms, parenting, visibility, modifiers, constraints
ob_cube_001.location = (12.47, 1.762e-07, -1.157)
ob_cube_001.rotation_euler = (-0.0, 1.571, 0.0)
ob_cube_001.scale = (1.478, 1.0, 0.3088)
ob_cube_001.lineart.crease_threshold = 0.0
ob_cylinder.location = (0.0, 0.0, 0.0)
ob_cylinder.scale = (-0.3201, -0.3201, 1.0)
ob_cylinder.lineart.crease_threshold = 0.0
ob_lamp.location = (4.076, 1.005, 5.904)
ob_lamp.rotation_euler = (0.6503, 0.05522, 1.866)
ob_lamp.lock_rotations_4d = False
ob_lamp.empty_display_type = 'ARROWS'
ob_lamp.color = (0.0, 0.0, 0.0, 0.0)
ob_lamp.lineart.crease_threshold = 0.0
ob_camera.location = (7.481, -6.508, 5.344)
ob_camera.rotation_euler = (1.109, 0.01082, 0.8149)
ob_camera.lock_rotations_4d = False
ob_camera.empty_display_type = 'ARROWS'
ob_camera.color = (0.0, 0.0, 0.0, 0.0)
ob_camera.display_type = 'WIRE'
ob_camera.lineart.crease_threshold = 0.0

# ---- collection membership
col_collection_1.objects.link(ob_cube_001)
col_collection_1.objects.link(ob_cylinder)
col_collection_1.objects.link(ob_lamp)
col_collection_1.objects.link(ob_camera)

# ---- scene / render settings (as saved in the file)
scene.camera = ob_camera
scene.frame_start = 1; scene.frame_end = 250; scene.frame_set(1)
scene.render.engine = 'BLENDER_EEVEE_NEXT'
scene.render.image_settings.color_mode = 'RGB'
scene.render.image_settings.compression = 90
scene.render.resolution_percentage = 50
scene.render.dither_intensity = 0.0
scene.render.bake_margin = 2
scene.render.bake_bias = 0.0
scene.cycles.use_denoising = False
scene.cycles.samples = 10
scene.cycles.sampling_pattern = 'TABULATED_SOBOL'
scene.cycles.light_sampling_threshold = 0.0
scene.cycles.use_adaptive_sampling = False
scene.cycles.use_light_tree = False
scene.cycles.blur_glossy = 0.0
scene.cycles.volume_bounces = 1
scene.cycles.pixel_filter_type = 'GAUSSIAN'
scene.cycles.sample_clamp_indirect = 0.0
scene.view_settings.view_transform = 'Standard'
bpy.context.view_layer.update()
